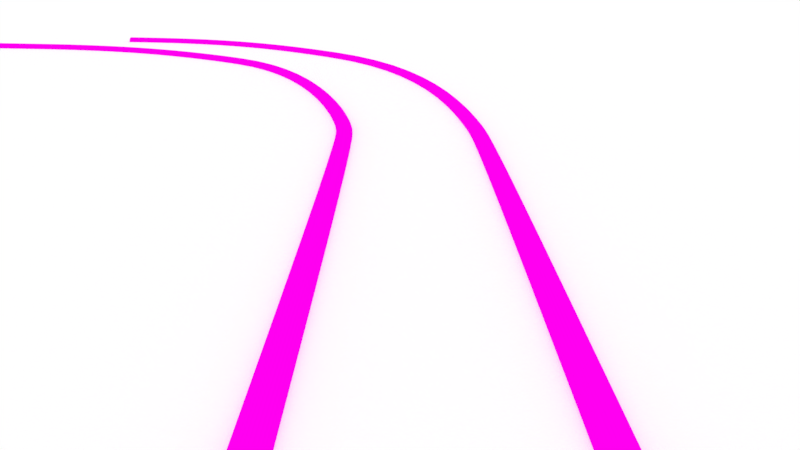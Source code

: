 # Source: rope-img-simulation.blend  (saved by Blender 2.79.0; exported with 4.5.12 LTS)
import bpy
from mathutils import Matrix  # noqa: F401  (used for matrix-valued properties, if any)

bpy.ops.wm.read_factory_settings(use_empty=True)
scene = bpy.context.scene
scene.name = 'Scene'

# ---- collections
col_collection_1 = bpy.data.collections.new('Collection 1'); scene.collection.children.link(col_collection_1)

# ---- materials (node trees are filled in below, after node groups)
mat_material_001 = bpy.data.materials.new('Material.001')
mat_material_001.alpha_threshold = 0.0
mat_material_001.pass_index = 1
mat_material_001.roughness = 0.5
mat_rope = bpy.data.materials.new('rope')
mat_rope.alpha_threshold = 0.0
mat_rope.pass_index = 2
mat_rope.roughness = 0.5

# ---- material node trees
mat_material_001.use_nodes = True; mat_material_001.node_tree.nodes.clear()
_N = mat_material_001.node_tree.nodes; _L = mat_material_001.node_tree.links
n0 = _N.new('ShaderNodeOutputMaterial'); n0.name = 'Material Output'; n0.location = (300, 300)
n1 = _N.new('ShaderNodeBsdfDiffuse'); n1.name = 'Diffuse BSDF'; n1.location = (10, 300)
n1.inputs[0].default_value = (1.0, 1.0, 1.0, 1.0)
n2 = _N.new('ShaderNodeTexChecker'); n2.name = 'Checker Texture'; n2.location = (-180, 300)
n2.inputs[3].default_value = 32.0
_L.new(n1.outputs[0], n0.inputs[0])
n0.is_active_output = True
mat_rope.use_nodes = True; mat_rope.node_tree.nodes.clear()
_N = mat_rope.node_tree.nodes; _L = mat_rope.node_tree.links
n0 = _N.new('ShaderNodeOutputMaterial'); n0.name = 'Material Output'; n0.location = (300, 300)
n1 = _N.new('ShaderNodeBsdfDiffuse'); n1.name = 'Diffuse BSDF'; n1.location = (10, 300)
n1.inputs[0].default_value = (1.0, 0.0, 0.8787, 1.0)
_L.new(n1.outputs[0], n0.inputs[0])
n0.is_active_output = True

# ---- world
world_world = bpy.data.worlds.new('World'); scene.world = world_world
world_world.color = (1.0, 1.0, 1.0)
world_world.use_sun_shadow = False
world_world.sun_shadow_jitter_overblur = 0.0
world_world.cycles.sampling_method = 'MANUAL'

# ---- cameras
cam_camera_001 = bpy.data.cameras.new('Camera.001')
cam_camera_001.sensor_fit = 'HORIZONTAL'
cam_camera_001.clip_end = 100.0
cam_camera_001.lens = 4.35
cam_camera_001.sensor_width = 5.95
cam_camera_001.sensor_height = 3.35
cam_camera_001.display_size = 2.0
cam_camera_001.dof.focus_distance = 0.0

# ---- meshes
me_plane = bpy.data.meshes.new('Plane')
me_plane.from_pydata([(-32.0, -32.0, 0.0), (32.0, -32.0, 0.0), (-32.0, 32.0, 0.0), (32.0, 32.0, 0.0)], [], [(0, 1, 3, 2)])
me_plane.materials.append(mat_material_001)
me_plane.use_remesh_preserve_volume = False
me_plane.use_remesh_preserve_attributes = False
me_plane.use_mirror_vertex_groups = False
me_plane.update()
me_cylinder_001 = bpy.data.meshes.new('Cylinder.001')
me_cylinder_001.from_pydata([(-0.1, 0.1, -1.108e-08), (0.1, 0.1, -2.3e-08), (-0.1, 0.09808, -0.01951), (0.1, 0.09808, -0.01951), (-0.1, 0.09239, -0.03827), (0.1, 0.09239, -0.03827), (-0.1, 0.08315, -0.05556), (0.1, 0.08315, -0.05556), (-0.1, 0.07071, -0.07071), (0.1, 0.07071, -0.07071), (-0.1, 0.05556, -0.08315), (0.1, 0.05556, -0.08315), (-0.1, 0.03827, -0.09239), (0.1, 0.03827, -0.09239), (-0.1, 0.01951, -0.09808), (0.1, 0.01951, -0.09808), (-0.1, 3.106e-07, -0.1), (0.1, 3.106e-07, -0.1), (-0.1, -0.01951, -0.09808), (0.1, -0.01951, -0.09808), (-0.1, -0.03827, -0.09239), (0.1, -0.03827, -0.09239), (-0.1, -0.05556, -0.08315), (0.1, -0.05556, -0.08315), (-0.1, -0.07071, -0.07071), (0.1, -0.07071, -0.07071), (-0.1, -0.08315, -0.05556), (0.1, -0.08315, -0.05556), (-0.1, -0.09239, -0.03827), (0.1, -0.09239, -0.03827), (-0.1, -0.09808, -0.01951), (0.1, -0.09808, -0.01951), (-0.1, -0.1, 2.468e-08), (0.1, -0.1, 1.276e-08), (-0.1, -0.09808, 0.01951), (0.1, -0.09808, 0.01951), (-0.1, -0.09239, 0.03827), (0.1, -0.09239, 0.03827), (-0.1, -0.08315, 0.05556), (0.1, -0.08315, 0.05556), (-0.1, -0.07071, 0.07071), (0.1, -0.07071, 0.07071), (-0.1, -0.05556, 0.08315), (0.1, -0.05556, 0.08315), (-0.1, -0.03827, 0.09239), (0.1, -0.03827, 0.09239), (-0.1, -0.01951, 0.09808), (0.1, -0.01951, 0.09808), (-0.1, 3.996e-07, 0.1), (0.1, 3.996e-07, 0.1), (-0.1, 0.01951, 0.09808), (0.1, 0.01951, 0.09808), (-0.1, 0.03827, 0.09239), (0.1, 0.03827, 0.09239), (-0.1, 0.05556, 0.08315), (0.1, 0.05556, 0.08315), (-0.1, 0.07071, 0.07071), (0.1, 0.07071, 0.07071), (-0.1, 0.08315, 0.05556), (0.1, 0.08315, 0.05556), (-0.1, 0.09239, 0.03827), (0.1, 0.09239, 0.03827), (-0.1, 0.09808, 0.01951), (0.1, 0.09808, 0.01951)], [], [(0, 1, 3, 2), (2, 3, 5, 4), (4, 5, 7, 6), (6, 7, 9, 8), (8, 9, 11, 10), (10, 11, 13, 12), (12, 13, 15, 14), (14, 15, 17, 16), (16, 17, 19, 18), (18, 19, 21, 20), (20, 21, 23, 22), (22, 23, 25, 24), (24, 25, 27, 26), (26, 27, 29, 28), (28, 29, 31, 30), (30, 31, 33, 32), (32, 33, 35, 34), (34, 35, 37, 36), (36, 37, 39, 38), (38, 39, 41, 40), (40, 41, 43, 42), (42, 43, 45, 44), (44, 45, 47, 46), (46, 47, 49, 48), (48, 49, 51, 50), (50, 51, 53, 52), (52, 53, 55, 54), (54, 55, 57, 56), (56, 57, 59, 58), (58, 59, 61, 60), (3, 1, 63, 61, 59, 57, 55, 53, 51, 49, 47, 45, 43, 41, 39, 37, 35, 33, 31, 29, 27, 25, 23, 21, 19, 17, 15, 13, 11, 9, 7, 5), (60, 61, 63, 62), (62, 63, 1, 0), (0, 2, 4, 6, 8, 10, 12, 14, 16, 18, 20, 22, 24, 26, 28, 30, 32, 34, 36, 38, 40, 42, 44, 46, 48, 50, 52, 54, 56, 58, 60, 62)])
me_cylinder_001.materials.append(mat_rope)
me_cylinder_001.use_remesh_preserve_volume = False
me_cylinder_001.use_remesh_preserve_attributes = False
me_cylinder_001.use_mirror_vertex_groups = False
me_cylinder_001.update()
me_cylinder_002 = bpy.data.meshes.new('Cylinder.002')
me_cylinder_002.from_pydata([(-0.1, 0.1, -1.108e-08), (0.1, 0.1, -2.3e-08), (-0.1, 0.09808, -0.01951), (0.1, 0.09808, -0.01951), (-0.1, 0.09239, -0.03827), (0.1, 0.09239, -0.03827), (-0.1, 0.08315, -0.05556), (0.1, 0.08315, -0.05556), (-0.1, 0.07071, -0.07071), (0.1, 0.07071, -0.07071), (-0.1, 0.05556, -0.08315), (0.1, 0.05556, -0.08315), (-0.1, 0.03827, -0.09239), (0.1, 0.03827, -0.09239), (-0.1, 0.01951, -0.09808), (0.1, 0.01951, -0.09808), (-0.1, 3.106e-07, -0.1), (0.1, 3.106e-07, -0.1), (-0.1, -0.01951, -0.09808), (0.1, -0.01951, -0.09808), (-0.1, -0.03827, -0.09239), (0.1, -0.03827, -0.09239), (-0.1, -0.05556, -0.08315), (0.1, -0.05556, -0.08315), (-0.1, -0.07071, -0.07071), (0.1, -0.07071, -0.07071), (-0.1, -0.08315, -0.05556), (0.1, -0.08315, -0.05556), (-0.1, -0.09239, -0.03827), (0.1, -0.09239, -0.03827), (-0.1, -0.09808, -0.01951), (0.1, -0.09808, -0.01951), (-0.1, -0.1, 2.468e-08), (0.1, -0.1, 1.276e-08), (-0.1, -0.09808, 0.01951), (0.1, -0.09808, 0.01951), (-0.1, -0.09239, 0.03827), (0.1, -0.09239, 0.03827), (-0.1, -0.08315, 0.05556), (0.1, -0.08315, 0.05556), (-0.1, -0.07071, 0.07071), (0.1, -0.07071, 0.07071), (-0.1, -0.05556, 0.08315), (0.1, -0.05556, 0.08315), (-0.1, -0.03827, 0.09239), (0.1, -0.03827, 0.09239), (-0.1, -0.01951, 0.09808), (0.1, -0.01951, 0.09808), (-0.1, 3.996e-07, 0.1), (0.1, 3.996e-07, 0.1), (-0.1, 0.01951, 0.09808), (0.1, 0.01951, 0.09808), (-0.1, 0.03827, 0.09239), (0.1, 0.03827, 0.09239), (-0.1, 0.05556, 0.08315), (0.1, 0.05556, 0.08315), (-0.1, 0.07071, 0.07071), (0.1, 0.07071, 0.07071), (-0.1, 0.08315, 0.05556), (0.1, 0.08315, 0.05556), (-0.1, 0.09239, 0.03827), (0.1, 0.09239, 0.03827), (-0.1, 0.09808, 0.01951), (0.1, 0.09808, 0.01951)], [], [(0, 1, 3, 2), (2, 3, 5, 4), (4, 5, 7, 6), (6, 7, 9, 8), (8, 9, 11, 10), (10, 11, 13, 12), (12, 13, 15, 14), (14, 15, 17, 16), (16, 17, 19, 18), (18, 19, 21, 20), (20, 21, 23, 22), (22, 23, 25, 24), (24, 25, 27, 26), (26, 27, 29, 28), (28, 29, 31, 30), (30, 31, 33, 32), (32, 33, 35, 34), (34, 35, 37, 36), (36, 37, 39, 38), (38, 39, 41, 40), (40, 41, 43, 42), (42, 43, 45, 44), (44, 45, 47, 46), (46, 47, 49, 48), (48, 49, 51, 50), (50, 51, 53, 52), (52, 53, 55, 54), (54, 55, 57, 56), (56, 57, 59, 58), (58, 59, 61, 60), (3, 1, 63, 61, 59, 57, 55, 53, 51, 49, 47, 45, 43, 41, 39, 37, 35, 33, 31, 29, 27, 25, 23, 21, 19, 17, 15, 13, 11, 9, 7, 5), (60, 61, 63, 62), (62, 63, 1, 0), (0, 2, 4, 6, 8, 10, 12, 14, 16, 18, 20, 22, 24, 26, 28, 30, 32, 34, 36, 38, 40, 42, 44, 46, 48, 50, 52, 54, 56, 58, 60, 62)])
me_cylinder_002.materials.append(mat_rope)
me_cylinder_002.use_remesh_preserve_volume = False
me_cylinder_002.use_remesh_preserve_attributes = False
me_cylinder_002.use_mirror_vertex_groups = False
me_cylinder_002.update()

# ---- curves / text
cu_beziercurve_001 = bpy.data.curves.new('BezierCurve.001', 'CURVE')
cu_beziercurve_001.dimensions = '3D'
_sp = cu_beziercurve_001.splines.new('BEZIER'); _sp.bezier_points.add(3)
_sp.bezier_points.foreach_set('co', [-7.83, -7.451e-09, 0.0, 0.0, -7.451e-09, 0.0, 5.603, 2.294, 0.0, 8.005, 7.871, 0.0])
_sp.bezier_points.foreach_set('handle_left', [-8.534, -7.451e-09, 0.0, -0.7038, -0.06791, 0.0, 3.845, 0.2787, 0.0, 7.8, 5.763, 0.0])
_sp.bezier_points.foreach_set('handle_right', [-7.126, -7.451e-09, 0.0, 0.7038, 0.06791, 0.0, 7.361, 4.308, 0.0, 8.21, 9.979, 0.0])
for _p, _l, _r in zip(_sp.bezier_points, ['ALIGNED', 'ALIGNED', 'ALIGNED', 'ALIGNED'], ['ALIGNED', 'ALIGNED', 'ALIGNED', 'ALIGNED']): _p.handle_left_type = _l; _p.handle_right_type = _r
_sp.order_u = 0
_sp.order_v = 0
cu_beziercurve_001.use_path = True
cu_beziercurve_001.use_path_clamp = True
cu_beziercurve_001.bevel_resolution = 0
cu_beziercurve_001.fill_mode = 'HALF'
cu_beziercurve = bpy.data.curves.new('BezierCurve', 'CURVE')
cu_beziercurve.dimensions = '3D'
_sp = cu_beziercurve.splines.new('BEZIER'); _sp.bezier_points.add(3)
_sp.bezier_points.foreach_set('co', [-7.83, -7.451e-09, 0.0, 0.0, -7.451e-09, 0.0, 4.854, 2.474, 0.0, 6.868, 7.794, 0.0])
_sp.bezier_points.foreach_set('handle_left', [-8.534, -7.451e-09, 0.0, -0.7038, -0.06791, 0.0, 3.694, 0.838, 0.0, 6.664, 5.686, 0.0])
_sp.bezier_points.foreach_set('handle_right', [-7.126, -7.451e-09, 0.0, 0.7038, 0.06791, 0.0, 6.013, 4.111, 0.0, 7.073, 9.902, 0.0])
for _p, _l, _r in zip(_sp.bezier_points, ['ALIGNED', 'ALIGNED', 'ALIGNED', 'ALIGNED'], ['ALIGNED', 'ALIGNED', 'ALIGNED', 'ALIGNED']): _p.handle_left_type = _l; _p.handle_right_type = _r
_sp.order_u = 0
_sp.order_v = 0
cu_beziercurve.use_path = True
cu_beziercurve.use_path_clamp = True
cu_beziercurve.bevel_resolution = 0
cu_beziercurve.fill_mode = 'HALF'

# ---- objects
ob_camera = bpy.data.objects.new('Camera', cam_camera_001)
ob_plane = bpy.data.objects.new('Plane', me_plane)
ob_ropecurve_001 = bpy.data.objects.new('RopeCurve.001', cu_beziercurve_001)
ob_ropecurve = bpy.data.objects.new('RopeCurve', cu_beziercurve)
ob_rope = bpy.data.objects.new('Rope', me_cylinder_001)
ob_rope_001 = bpy.data.objects.new('Rope.001', me_cylinder_002)

# ---- transforms, parenting, visibility, modifiers, constraints
ob_camera.location = (-7.0, -0.68, 2.0)
ob_camera.rotation_euler = (1.134, 0.0, -1.571)
ob_camera.lineart.crease_threshold = 0.0
ob_plane.location = (0.0, 0.0, 0.0)
ob_plane.lineart.crease_threshold = 0.0
ob_ropecurve_001.location = (0.0, -1.62, 0.0)
ob_ropecurve_001.lineart.crease_threshold = 0.0
ob_ropecurve.location = (0.0, 0.0, 0.0)
ob_ropecurve.lineart.crease_threshold = 0.0
ob_rope.location = (0.0, 0.0, 0.0)
ob_rope.lineart.crease_threshold = 0.0
_m = ob_rope.modifiers.new('Array', 'ARRAY')
_m.count = 100
_m.constant_offset_displace = (0.0, 0.0, 0.0)
_m = ob_rope.modifiers.new('Curve', 'CURVE')
_m.object = ob_ropecurve
ob_rope_001.location = (0.0, -1.62, 0.0)
ob_rope_001.lineart.crease_threshold = 0.0
_m = ob_rope_001.modifiers.new('Array', 'ARRAY')
_m.count = 100
_m.constant_offset_displace = (0.0, 0.0, 0.0)
_m = ob_rope_001.modifiers.new('Curve', 'CURVE')
_m.object = ob_ropecurve_001

# ---- collection membership
col_collection_1.objects.link(ob_camera)
col_collection_1.objects.link(ob_plane)
col_collection_1.objects.link(ob_ropecurve_001)
col_collection_1.objects.link(ob_ropecurve)
col_collection_1.objects.link(ob_rope)
col_collection_1.objects.link(ob_rope_001)

# ---- scene / render settings (as saved in the file)
scene.camera = ob_camera
scene.frame_start = 1; scene.frame_end = 250; scene.frame_set(39)
scene.render.engine = 'CYCLES'
scene.render.resolution_percentage = 13
scene.render.dither_intensity = 0.0
scene.cycles.use_denoising = False
scene.cycles.samples = 128
scene.cycles.sampling_pattern = 'TABULATED_SOBOL'
scene.cycles.use_adaptive_sampling = False
scene.cycles.use_light_tree = False
scene.cycles.blur_glossy = 0.0
scene.cycles.sample_clamp_direct = 3.0
scene.cycles.sample_clamp_indirect = 1.0
scene.view_settings.view_transform = 'Standard'
bpy.context.view_layer.update()
